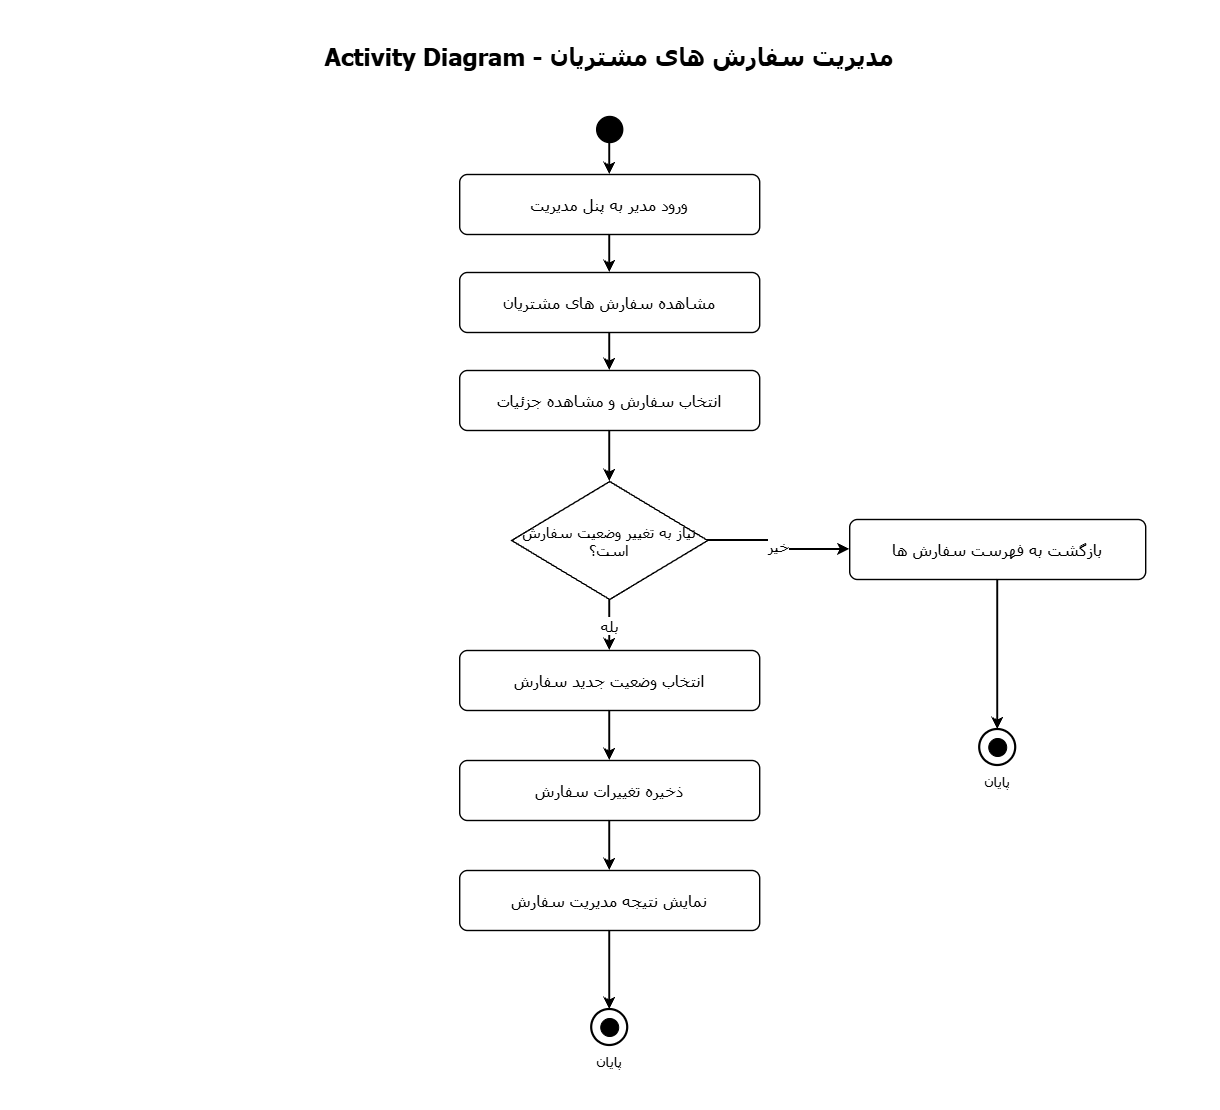

The diagram above was exported from draw.io. Its source (the exported page's mxGraphModel, read from the mxfile embedded in the PNG):
<mxGraphModel dx="1241" dy="1735" grid="1" gridSize="10" guides="1" tooltips="1" connect="1" arrows="1" fold="1" page="1" pageScale="1" pageWidth="850" pageHeight="1100" math="0" shadow="0">
  <root>
    <mxCell id="0" />
    <mxCell id="1" parent="0" />
    <mxCell id="BkBrfESrQmRUQATX0jMn-1" parent="1" style="rounded=0;whiteSpace=wrap;html=1;fillColor=#FFFFFF;strokeColor=none;opacity=100;fillOpacity=100;movable=0;resizable=0;rotatable=0;editable=0;connectable=0;deletable=0;locked=1;pointerEvents=0;" value="" vertex="1">
      <mxGeometry height="1110" width="1220" x="5.20001220703125" y="-266" as="geometry" />
    </mxCell>
    <mxCell id="BkBrfESrQmRUQATX0jMn-2" parent="1" style="html=1;whiteSpace=wrap;align=center;verticalAlign=middle;fontFamily=Tahoma;fontSize=16;fontColor=#000000;direction=rtl;spacing=6;strokeColor=none;fillColor=none;rounded=0;;fontSize=24;fontStyle=1;align=center;" value="Activity Diagram - مدیریت سفارش های مشتریان" vertex="1">
      <mxGeometry height="62" width="1060" x="85.20001220703125" y="-240" as="geometry" />
    </mxCell>
    <mxCell id="BkBrfESrQmRUQATX0jMn-3" parent="1" style="html=1;whiteSpace=wrap;align=center;verticalAlign=middle;fontFamily=Tahoma;fontSize=16;fontColor=#000000;direction=rtl;spacing=6;ellipse;strokeColor=#000000;strokeWidth=1.4;fillColor=#000000;;" value="" vertex="1">
      <mxGeometry height="26" width="26" x="602.2000122070312" y="-150" as="geometry" />
    </mxCell>
    <mxCell id="BkBrfESrQmRUQATX0jMn-4" parent="1" style="html=1;whiteSpace=wrap;align=center;verticalAlign=middle;fontFamily=Tahoma;fontSize=16;fontColor=#000000;direction=rtl;spacing=6;rounded=1;arcSize=13;strokeColor=#000000;strokeWidth=1.4;fillColor=#FFFFFF;;" value="ورود مدیر به پنل مدیریت" vertex="1">
      <mxGeometry height="60" width="300" x="465.20001220703125" y="-92" as="geometry" />
    </mxCell>
    <mxCell id="BkBrfESrQmRUQATX0jMn-5" parent="1" style="html=1;whiteSpace=wrap;align=center;verticalAlign=middle;fontFamily=Tahoma;fontSize=16;fontColor=#000000;direction=rtl;spacing=6;rounded=1;arcSize=13;strokeColor=#000000;strokeWidth=1.4;fillColor=#FFFFFF;;" value="مشاهده سفارش های مشتریان" vertex="1">
      <mxGeometry height="60" width="300" x="465.20001220703125" y="6" as="geometry" />
    </mxCell>
    <mxCell id="BkBrfESrQmRUQATX0jMn-6" parent="1" style="html=1;whiteSpace=wrap;align=center;verticalAlign=middle;fontFamily=Tahoma;fontSize=16;fontColor=#000000;direction=rtl;spacing=6;rounded=1;arcSize=13;strokeColor=#000000;strokeWidth=1.4;fillColor=#FFFFFF;;" value="انتخاب سفارش و مشاهده جزئیات" vertex="1">
      <mxGeometry height="60" width="300" x="465.20001220703125" y="104" as="geometry" />
    </mxCell>
    <mxCell id="BkBrfESrQmRUQATX0jMn-7" parent="1" style="html=1;whiteSpace=wrap;align=center;verticalAlign=middle;fontFamily=Tahoma;fontSize=16;fontColor=#000000;direction=rtl;spacing=6;rhombus;strokeColor=#000000;strokeWidth=1.4;fillColor=#FFFFFF;;fontSize=15;" value="نیاز به تغییر وضعیت سفارش است؟" vertex="1">
      <mxGeometry height="118" width="196" x="517.2000122070312" y="215" as="geometry" />
    </mxCell>
    <mxCell id="BkBrfESrQmRUQATX0jMn-8" parent="1" style="html=1;whiteSpace=wrap;align=center;verticalAlign=middle;fontFamily=Tahoma;fontSize=16;fontColor=#000000;direction=rtl;spacing=6;rounded=1;arcSize=13;strokeColor=#000000;strokeWidth=1.4;fillColor=#FFFFFF;;" value="انتخاب وضعیت جدید سفارش" vertex="1">
      <mxGeometry height="60" width="300" x="465.20001220703125" y="384" as="geometry" />
    </mxCell>
    <mxCell id="BkBrfESrQmRUQATX0jMn-9" parent="1" style="html=1;whiteSpace=wrap;align=center;verticalAlign=middle;fontFamily=Tahoma;fontSize=16;fontColor=#000000;direction=rtl;spacing=6;rounded=1;arcSize=13;strokeColor=#000000;strokeWidth=1.4;fillColor=#FFFFFF;;" value="ذخیره تغییرات سفارش" vertex="1">
      <mxGeometry height="60" width="300" x="465.20001220703125" y="494" as="geometry" />
    </mxCell>
    <mxCell id="BkBrfESrQmRUQATX0jMn-10" parent="1" style="html=1;whiteSpace=wrap;align=center;verticalAlign=middle;fontFamily=Tahoma;fontSize=16;fontColor=#000000;direction=rtl;spacing=6;rounded=1;arcSize=13;strokeColor=#000000;strokeWidth=1.4;fillColor=#FFFFFF;;" value="نمایش نتیجه مدیریت سفارش" vertex="1">
      <mxGeometry height="60" width="300" x="465.20001220703125" y="604" as="geometry" />
    </mxCell>
    <mxCell id="BkBrfESrQmRUQATX0jMn-11" parent="1" style="html=1;whiteSpace=wrap;align=center;verticalAlign=middle;fontFamily=Tahoma;fontSize=16;fontColor=#000000;direction=rtl;spacing=6;ellipse;strokeColor=#000000;strokeWidth=2.2;fillColor=#FFFFFF;;" value="" vertex="1">
      <mxGeometry height="36" width="36" x="597.2000122070312" y="743" as="geometry" />
    </mxCell>
    <mxCell id="BkBrfESrQmRUQATX0jMn-12" parent="1" style="html=1;whiteSpace=wrap;align=center;verticalAlign=middle;fontFamily=Tahoma;fontSize=16;fontColor=#000000;direction=rtl;spacing=6;ellipse;strokeColor=#000000;strokeWidth=1;fillColor=#000000;;" value="" vertex="1">
      <mxGeometry height="18" width="18" x="606.2000122070312" y="752" as="geometry" />
    </mxCell>
    <mxCell id="BkBrfESrQmRUQATX0jMn-13" parent="1" style="html=1;whiteSpace=wrap;align=center;verticalAlign=middle;fontFamily=Tahoma;fontSize=16;fontColor=#000000;direction=rtl;spacing=6;strokeColor=none;fillColor=none;rounded=0;;fontSize=14;fontStyle=0;align=center;" value="پایان" vertex="1">
      <mxGeometry height="26" width="106" x="562.2000122070312" y="783" as="geometry" />
    </mxCell>
    <mxCell id="BkBrfESrQmRUQATX0jMn-14" parent="1" style="html=1;whiteSpace=wrap;align=center;verticalAlign=middle;fontFamily=Tahoma;fontSize=16;fontColor=#000000;direction=rtl;spacing=6;rounded=1;arcSize=13;strokeColor=#000000;strokeWidth=1.4;fillColor=#FFFFFF;;" value="بازگشت به فهرست سفارش ها" vertex="1">
      <mxGeometry height="60" width="296" x="855.2000122070312" y="253" as="geometry" />
    </mxCell>
    <mxCell id="BkBrfESrQmRUQATX0jMn-15" parent="1" style="html=1;whiteSpace=wrap;align=center;verticalAlign=middle;fontFamily=Tahoma;fontSize=16;fontColor=#000000;direction=rtl;spacing=6;ellipse;strokeColor=#000000;strokeWidth=2.2;fillColor=#FFFFFF;;" value="" vertex="1">
      <mxGeometry height="36" width="36" x="985.2000122070312" y="463" as="geometry" />
    </mxCell>
    <mxCell id="BkBrfESrQmRUQATX0jMn-16" parent="1" style="html=1;whiteSpace=wrap;align=center;verticalAlign=middle;fontFamily=Tahoma;fontSize=16;fontColor=#000000;direction=rtl;spacing=6;ellipse;strokeColor=#000000;strokeWidth=1;fillColor=#000000;;" value="" vertex="1">
      <mxGeometry height="18" width="18" x="994.2000122070312" y="472" as="geometry" />
    </mxCell>
    <mxCell id="BkBrfESrQmRUQATX0jMn-17" parent="1" style="html=1;whiteSpace=wrap;align=center;verticalAlign=middle;fontFamily=Tahoma;fontSize=16;fontColor=#000000;direction=rtl;spacing=6;strokeColor=none;fillColor=none;rounded=0;;fontSize=14;fontStyle=0;align=center;" value="پایان" vertex="1">
      <mxGeometry height="26" width="106" x="950.2000122070312" y="503" as="geometry" />
    </mxCell>
    <mxCell id="BkBrfESrQmRUQATX0jMn-18" edge="1" parent="1" source="BkBrfESrQmRUQATX0jMn-3" style="edgeStyle=orthogonalEdgeStyle;orthogonalLoop=1;rounded=0;strokeColor=#000000;strokeWidth=2;endArrow=classic;endFill=1;exitX=0.5;exitY=1;entryX=0.5;entryY=0;fontFamily=Tahoma;fontSize=15;fontColor=#000000;labelBackgroundColor=#FFFFFF;dashed=0;html=1;" target="BkBrfESrQmRUQATX0jMn-4" value="">
      <mxGeometry relative="1" as="geometry" />
    </mxCell>
    <mxCell id="BkBrfESrQmRUQATX0jMn-19" edge="1" parent="1" source="BkBrfESrQmRUQATX0jMn-4" style="edgeStyle=orthogonalEdgeStyle;orthogonalLoop=1;rounded=0;strokeColor=#000000;strokeWidth=2;endArrow=classic;endFill=1;exitX=0.5;exitY=1;entryX=0.5;entryY=0;fontFamily=Tahoma;fontSize=15;fontColor=#000000;labelBackgroundColor=#FFFFFF;dashed=0;html=1;" target="BkBrfESrQmRUQATX0jMn-5" value="">
      <mxGeometry relative="1" as="geometry" />
    </mxCell>
    <mxCell id="BkBrfESrQmRUQATX0jMn-20" edge="1" parent="1" source="BkBrfESrQmRUQATX0jMn-5" style="edgeStyle=orthogonalEdgeStyle;orthogonalLoop=1;rounded=0;strokeColor=#000000;strokeWidth=2;endArrow=classic;endFill=1;exitX=0.5;exitY=1;entryX=0.5;entryY=0;fontFamily=Tahoma;fontSize=15;fontColor=#000000;labelBackgroundColor=#FFFFFF;dashed=0;html=1;" target="BkBrfESrQmRUQATX0jMn-6" value="">
      <mxGeometry relative="1" as="geometry" />
    </mxCell>
    <mxCell id="BkBrfESrQmRUQATX0jMn-21" edge="1" parent="1" source="BkBrfESrQmRUQATX0jMn-6" style="edgeStyle=orthogonalEdgeStyle;orthogonalLoop=1;rounded=0;strokeColor=#000000;strokeWidth=2;endArrow=classic;endFill=1;exitX=0.5;exitY=1;entryX=0.5;entryY=0;fontFamily=Tahoma;fontSize=15;fontColor=#000000;labelBackgroundColor=#FFFFFF;dashed=0;html=1;" target="BkBrfESrQmRUQATX0jMn-7" value="">
      <mxGeometry relative="1" as="geometry" />
    </mxCell>
    <mxCell id="BkBrfESrQmRUQATX0jMn-22" edge="1" parent="1" source="BkBrfESrQmRUQATX0jMn-7" style="edgeStyle=orthogonalEdgeStyle;orthogonalLoop=1;rounded=0;strokeColor=#000000;strokeWidth=2;endArrow=classic;endFill=1;exitX=0.5;exitY=1;entryX=0.5;entryY=0;fontFamily=Tahoma;fontSize=15;fontColor=#000000;labelBackgroundColor=#FFFFFF;dashed=0;html=1;" target="BkBrfESrQmRUQATX0jMn-8" value="بله">
      <mxGeometry relative="1" as="geometry" />
    </mxCell>
    <mxCell id="BkBrfESrQmRUQATX0jMn-23" edge="1" parent="1" source="BkBrfESrQmRUQATX0jMn-8" style="edgeStyle=orthogonalEdgeStyle;orthogonalLoop=1;rounded=0;strokeColor=#000000;strokeWidth=2;endArrow=classic;endFill=1;exitX=0.5;exitY=1;entryX=0.5;entryY=0;fontFamily=Tahoma;fontSize=15;fontColor=#000000;labelBackgroundColor=#FFFFFF;dashed=0;html=1;" target="BkBrfESrQmRUQATX0jMn-9" value="">
      <mxGeometry relative="1" as="geometry" />
    </mxCell>
    <mxCell id="BkBrfESrQmRUQATX0jMn-24" edge="1" parent="1" source="BkBrfESrQmRUQATX0jMn-9" style="edgeStyle=orthogonalEdgeStyle;orthogonalLoop=1;rounded=0;strokeColor=#000000;strokeWidth=2;endArrow=classic;endFill=1;exitX=0.5;exitY=1;entryX=0.5;entryY=0;fontFamily=Tahoma;fontSize=15;fontColor=#000000;labelBackgroundColor=#FFFFFF;dashed=0;html=1;" target="BkBrfESrQmRUQATX0jMn-10" value="">
      <mxGeometry relative="1" as="geometry" />
    </mxCell>
    <mxCell id="BkBrfESrQmRUQATX0jMn-25" edge="1" parent="1" source="BkBrfESrQmRUQATX0jMn-10" style="edgeStyle=orthogonalEdgeStyle;orthogonalLoop=1;rounded=0;strokeColor=#000000;strokeWidth=2;endArrow=classic;endFill=1;exitX=0.5;exitY=1;entryX=0.5;entryY=0;fontFamily=Tahoma;fontSize=15;fontColor=#000000;labelBackgroundColor=#FFFFFF;dashed=0;html=1;" target="BkBrfESrQmRUQATX0jMn-11" value="">
      <mxGeometry relative="1" as="geometry" />
    </mxCell>
    <mxCell id="BkBrfESrQmRUQATX0jMn-26" edge="1" parent="1" source="BkBrfESrQmRUQATX0jMn-7" style="edgeStyle=orthogonalEdgeStyle;orthogonalLoop=1;rounded=0;strokeColor=#000000;strokeWidth=2;endArrow=classic;endFill=1;exitX=1;exitY=0.5;entryX=0;entryY=0.5;fontFamily=Tahoma;fontSize=15;fontColor=#000000;labelBackgroundColor=#FFFFFF;dashed=0;html=1;" target="BkBrfESrQmRUQATX0jMn-14" value="خیر">
      <mxGeometry relative="1" as="geometry" />
    </mxCell>
    <mxCell id="BkBrfESrQmRUQATX0jMn-27" edge="1" parent="1" source="BkBrfESrQmRUQATX0jMn-14" style="edgeStyle=orthogonalEdgeStyle;orthogonalLoop=1;rounded=0;strokeColor=#000000;strokeWidth=2;endArrow=classic;endFill=1;exitX=0.5;exitY=1;entryX=0.5;entryY=0;fontFamily=Tahoma;fontSize=15;fontColor=#000000;labelBackgroundColor=#FFFFFF;dashed=0;html=1;" target="BkBrfESrQmRUQATX0jMn-15" value="">
      <mxGeometry relative="1" as="geometry" />
    </mxCell>
  </root>
</mxGraphModel>